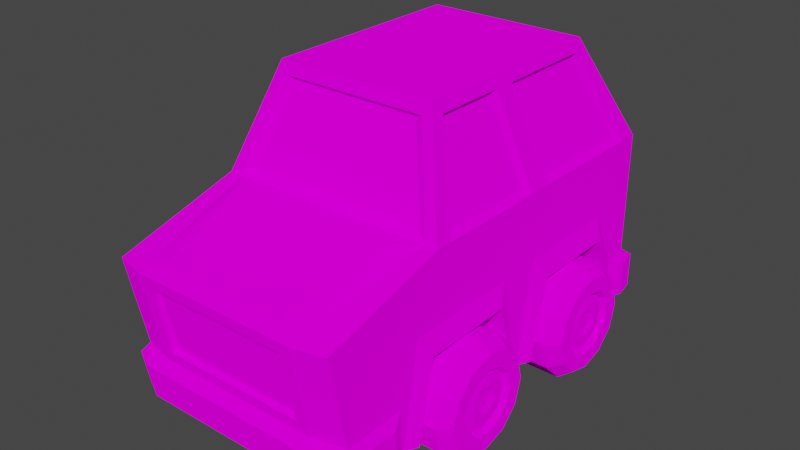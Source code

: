 # Source: CarJunky.blend  (saved by Blender 2.81.16; exported with 4.5.12 LTS)
import bpy
from mathutils import Matrix  # noqa: F401  (used for matrix-valued properties, if any)

bpy.ops.wm.read_factory_settings(use_empty=True)
scene = bpy.context.scene
scene.name = 'Scene'

# ---- collections
col_collection = bpy.data.collections.new('Collection'); scene.collection.children.link(col_collection)

# ---- images (referenced by path relative to the original .blend; pixels are not part of the script)
import os
ASSET_DIR = os.environ.get("B2B_ASSET_DIR", "")  # directory of the original .blend (textures are referenced by path, not embedded)
HERE = os.path.dirname(os.path.abspath(__file__))  # packed textures are extracted next to this script under _unpacked/

def load_image(name, relpath, width, height, colorspace="sRGB"):
    """Load a texture the original file referenced (path relative to the .blend, or extracted next to this script)."""
    p = next((c for c in (os.path.join(HERE, relpath), os.path.join(ASSET_DIR, relpath)) if relpath and os.path.exists(c)), "")
    if p:
        img = bpy.data.images.load(p, check_existing=True)
        img.name = name
    else:  # same state as the original file: an image datablock whose file is absent (Cycles renders it pink)
        img = bpy.data.images.new(name, width, height)
        img.source = "FILE"
        img.filepath = "//" + (relpath or name)
    img.colorspace_settings.name = colorspace
    return img
img_palette_png = load_image('Palette.png', 'Palette.png', 1024, 1024, 'sRGB')

# ---- materials (node trees are filled in below, after node groups)
mat_material = bpy.data.materials.new('Material')
mat_material.alpha_threshold = 0.0
mat_material.use_transparent_shadow = False
mat_material.line_color = (0.0, 0.0, 0.0, 1.0)

# ---- material node trees
mat_material.use_nodes = True; mat_material.node_tree.nodes.clear()
_N = mat_material.node_tree.nodes; _L = mat_material.node_tree.links
n0 = _N.new('ShaderNodeOutputMaterial'); n0.name = 'Material Output'; n0.location = (300, 300)
n1 = _N.new('ShaderNodeBsdfDiffuse'); n1.name = 'Diffuse BSDF'; n1.location = (10, 300)
n1.inputs[1].default_value = 0.4
n2 = _N.new('ShaderNodeTexImage'); n2.name = 'Image Texture'; n2.location = (-280, 280)
n2.image = img_palette_png
_L.new(n1.outputs[0], n0.inputs[0])
_L.new(n2.outputs[0], n1.inputs[0])
n0.is_active_output = True

# ---- world
world_world = bpy.data.worlds.new('World'); scene.world = world_world
world_world.use_nodes = True; world_world.node_tree.nodes.clear()
_N = world_world.node_tree.nodes; _L = world_world.node_tree.links
n0 = _N.new('ShaderNodeOutputWorld'); n0.name = 'World Output'; n0.location = (300, 300)
n1 = _N.new('ShaderNodeBackground'); n1.name = 'Background'; n1.location = (10, 300)
n1.inputs[0].default_value = (0.05088, 0.05088, 0.05088, 1.0)
_L.new(n1.outputs[0], n0.inputs[0])
n0.is_active_output = True
world_world.color = (0.05088, 0.05088, 0.05088)
world_world.use_sun_shadow = False
world_world.sun_shadow_jitter_overblur = 0.0

# ---- meshes
me_cube = bpy.data.meshes.new('Cube')
me_cube.from_pydata([(0.5422, 1.0, 0.9534), (0.5422, 1.0, 0.1616), (0.5422, -1.0, 0.7914), (0.5422, -0.8844, 0.1616), (0.5422, -0.4146, 0.9534), (0.5422, -0.6101, 0.1616), (0.3795, 0.7482, 1.434), (0.3795, -0.2516, 1.434), (0.5422, 1.0, 0.3629), (0.5422, -0.9148, 0.3613), (0.5422, -0.6228, 0.3629), (0.5732, 0.8606, 0.1616), (0.3802, 0.115, 1.36), (0.5107, 0.3301, 0.9748), (0.5732, 0.7322, 0.5384), (0.5422, 0.3175, 0.9534), (0.3795, 0.2339, 1.434), (0.5732, 0.3074, 0.5384), (0.5732, 0.2074, 0.1616), (0.5422, 0.1961, 0.9534), (0.3795, 0.1301, 1.434), (0.5732, -0.02465, 0.5372), (0.5732, 0.0652, 0.1616), (0.3972, 0.7757, 1.381), (0.3972, -0.2694, 1.381), (0.5107, 0.1744, 0.9748), (0.3972, 0.2339, 1.381), (0.3972, 0.1301, 1.381), (0.448, 1.0, 0.1616), (0.3404, -1.025, 0.737), (0.3959, -0.8844, 0.1616), (0.448, 1.0, 0.9534), (0.4836, -0.4146, 0.9534), (0.3292, 0.7482, 1.434), (0.3292, -0.2516, 1.434), (0.448, 1.0, 0.3629), (0.3404, -0.9615, 0.4157), (0.3802, 0.2548, 1.36), (0.3292, 0.2339, 1.434), (0.3292, 0.1301, 1.434), (0.3495, -0.2694, 1.381), (0.3422, 0.7757, 1.381), (0.5422, -0.3296, 0.9534), (0.3795, -0.1915, 1.434), (0.5732, -0.4682, 0.5367), (0.5732, -0.5452, 0.1616), (0.3972, -0.2066, 1.381), (0.3292, -0.1915, 1.434), (-4.657e-10, -0.8844, 0.1616), (-4.657e-10, 1.0, 0.9534), (-4.657e-10, -0.4146, 0.9534), (-4.657e-10, 0.7482, 1.434), (-4.657e-10, -0.2516, 1.434), (-4.657e-10, 1.0, 0.3629), (0.3802, 0.6954, 1.36), (-4.657e-10, 0.2339, 1.434), (-4.657e-10, 0.1301, 1.434), (-4.657e-10, 0.7757, 1.381), (-4.657e-10, 1.0, 0.1616), (-4.657e-10, -1.036, 0.7914), (-4.657e-10, -0.9507, 0.3613), (-4.657e-10, -0.2694, 1.381), (-4.657e-10, -0.1915, 1.434), (0.5422, 0.8859, 0.1616), (0.5422, 0.917, 0.9534), (0.3795, 0.6895, 1.434), (0.5422, 0.8859, 0.3629), (0.3972, 0.7144, 1.381), (0.3292, 0.6895, 1.434), (-4.657e-10, 0.6895, 1.434), (0.5641, 1.058, 0.3303), (0.5641, 1.058, 0.1616), (0.58, 0.9615, 0.1616), (0.4657, 1.088, 0.3303), (0.4657, 1.088, 0.1616), (0.0, 1.088, 0.3303), (0.0, 1.088, 0.1616), (0.58, 0.9615, 0.3303), (0.5741, -0.9437, 0.316), (0.5741, -0.9132, 0.1501), (0.4765, -0.9622, 0.1501), (0.5741, -0.6729, 0.1501), (0.5741, -0.6856, 0.3176), (0.0, -0.9622, 0.1501), (0.4765, -0.9927, 0.316), (0.0, -0.9927, 0.316), (0.1662, 0.2074, 0.1616), (0.1662, 0.8606, 0.1616), (0.1662, 0.7322, 0.5384), (0.1662, 0.3074, 0.5384), (0.1662, -0.02465, 0.5372), (0.1662, 0.0652, 0.1616), (0.1662, -0.4682, 0.5367), (0.1662, -0.5452, 0.1616), (0.0, -0.3791, 0.9748), (0.4312, -0.3791, 0.9748), (0.3077, -0.2485, 1.36), (0.5107, -0.2964, 0.9748), (0.3802, -0.1856, 1.36), (0.0, -0.2485, 1.36), (0.5107, 0.8777, 0.9748), (-4.657e-10, 0.9624, 0.9748), (0.448, 0.9624, 0.9748), (-4.657e-10, 0.7711, 1.36), (0.3422, 0.7711, 1.36), (0.3959, -1.036, 0.7914), (0.3959, -0.9507, 0.3613), (-3.962e-09, -1.001, 0.7418), (0.0, -1.025, 0.737), (0.0, -0.9615, 0.4157), (-3.962e-09, -0.937, 0.4205), (0.3404, -1.001, 0.7418), (0.3404, -0.937, 0.4205), (-5.872e-10, -0.505, 0.9666), (0.3912, -0.505, 0.9666), (0.3035, -0.9842, 0.8297), (-5.872e-10, -0.9842, 0.8297), (0.5422, -0.5228, 0.63), (0.5422, -0.6019, 0.1616), (0.5422, 0.03246, 0.6383), (0.5422, 0.131, 0.1616), (0.5422, 0.75, 0.6395), (0.5422, 0.2346, 0.6395), (0.5422, 0.1519, 0.1616), (-2.98e-08, 0.02861, 0.2472), (0.6162, 0.02861, 0.2472), (-2.98e-08, -0.007568, 0.1122), (0.6162, -0.007568, 0.1122), (-2.98e-08, -0.1064, 0.01338), (0.6162, -0.1064, 0.01338), (-2.98e-08, -0.2414, -0.02279), (0.6162, -0.2414, -0.02279), (-2.98e-08, -0.3764, 0.01338), (0.6162, -0.3764, 0.01338), (-2.98e-08, -0.4752, 0.1122), (0.6162, -0.4752, 0.1122), (-2.98e-08, -0.5114, 0.2472), (0.6162, -0.5114, 0.2472), (-2.98e-08, -0.4752, 0.3822), (0.6162, -0.4752, 0.3822), (-2.98e-08, -0.3764, 0.481), (0.6162, -0.3764, 0.481), (-2.98e-08, -0.2414, 0.5172), (0.6162, -0.2414, 0.5172), (-2.98e-08, -0.1064, 0.481), (0.6162, -0.1064, 0.481), (-2.98e-08, -0.007568, 0.3822), (0.6162, -0.007568, 0.3822), (0.6741, -0.1095, 0.1711), (0.6741, -0.0891, 0.2472), (0.6741, -0.1652, 0.1153), (0.6741, -0.2414, 0.09491), (0.6741, -0.3175, 0.1153), (0.6741, -0.3733, 0.1711), (0.6741, -0.3937, 0.2472), (0.6741, -0.3733, 0.3234), (0.6741, -0.3175, 0.3791), (0.6741, -0.2414, 0.3995), (0.6741, -0.1652, 0.3791), (0.6741, -0.1095, 0.3234), (0.6741, -0.0471, 0.135), (0.6741, -0.01704, 0.2472), (0.6741, -0.1292, 0.05291), (0.6741, -0.2414, 0.02285), (0.6741, -0.3536, 0.05291), (0.6741, -0.4357, 0.135), (0.6741, -0.4657, 0.2472), (0.6741, -0.4357, 0.3594), (0.6741, -0.3536, 0.4415), (0.6741, -0.2414, 0.4716), (0.6741, -0.1292, 0.4415), (0.6741, -0.0471, 0.3594), (0.66, -0.1868, 0.2157), (0.66, -0.1783, 0.2472), (0.66, -0.2099, 0.1926), (0.66, -0.2414, 0.1841), (0.66, -0.2729, 0.1926), (0.66, -0.296, 0.2157), (0.66, -0.3045, 0.2472), (0.66, -0.296, 0.2787), (0.66, -0.2729, 0.3018), (0.66, -0.2414, 0.3103), (0.66, -0.2099, 0.3018), (0.66, -0.1868, 0.2787), (0.6487, -0.1226, 0.1786), (0.6487, -0.1042, 0.2472), (0.6487, -0.1728, 0.1284), (0.6487, -0.2414, 0.11), (0.6487, -0.31, 0.1284), (0.6487, -0.3602, 0.1786), (0.6487, -0.3786, 0.2472), (0.6487, -0.3602, 0.3158), (0.6487, -0.31, 0.366), (0.6487, -0.2414, 0.3844), (0.6487, -0.1728, 0.366), (0.6487, -0.1226, 0.3158), (0.66, -0.1706, 0.2063), (0.66, -0.1596, 0.2472), (0.66, -0.2005, 0.1764), (0.66, -0.2414, 0.1654), (0.66, -0.2823, 0.1764), (0.66, -0.3122, 0.2063), (0.66, -0.3232, 0.2472), (0.66, -0.3122, 0.2881), (0.66, -0.2823, 0.318), (0.66, -0.2414, 0.329), (0.66, -0.2005, 0.318), (0.66, -0.1706, 0.2881), (0.6476, -0.2084, 0.2282), (0.6476, -0.2033, 0.2472), (0.6476, -0.2224, 0.2142), (0.6476, -0.2414, 0.2091), (0.6476, -0.2604, 0.2142), (0.6476, -0.2744, 0.2282), (0.6476, -0.2795, 0.2472), (0.6476, -0.2744, 0.2663), (0.6476, -0.2604, 0.2802), (0.6476, -0.2414, 0.2853), (0.6476, -0.2224, 0.2802), (0.6476, -0.2084, 0.2663), (-2.98e-08, 0.7815, 0.2472), (0.6162, 0.7815, 0.2472), (-2.98e-08, 0.7453, 0.1122), (0.6162, 0.7453, 0.1122), (-2.98e-08, 0.6465, 0.01338), (0.6162, 0.6465, 0.01338), (-2.98e-08, 0.5115, -0.02279), (0.6162, 0.5115, -0.02279), (-2.98e-08, 0.3765, 0.01338), (0.6162, 0.3765, 0.01338), (-2.98e-08, 0.2776, 0.1122), (0.6162, 0.2776, 0.1122), (-2.98e-08, 0.2415, 0.2472), (0.6162, 0.2415, 0.2472), (-2.98e-08, 0.2776, 0.3822), (0.6162, 0.2776, 0.3822), (-2.98e-08, 0.3765, 0.481), (0.6162, 0.3765, 0.481), (-2.98e-08, 0.5115, 0.5172), (0.6162, 0.5115, 0.5172), (-2.98e-08, 0.6465, 0.481), (0.6162, 0.6465, 0.481), (-2.98e-08, 0.7453, 0.3822), (0.6162, 0.7453, 0.3822), (0.6741, 0.6434, 0.1711), (0.6741, 0.6638, 0.2472), (0.6741, 0.5876, 0.1153), (0.6741, 0.5115, 0.09491), (0.6741, 0.4353, 0.1153), (0.6741, 0.3796, 0.1711), (0.6741, 0.3592, 0.2472), (0.6741, 0.3796, 0.3234), (0.6741, 0.4353, 0.3791), (0.6741, 0.5115, 0.3995), (0.6741, 0.5876, 0.3791), (0.6741, 0.6434, 0.3234), (0.6741, 0.7058, 0.135), (0.6741, 0.7358, 0.2472), (0.6741, 0.6236, 0.05291), (0.6741, 0.5115, 0.02285), (0.6741, 0.3993, 0.05291), (0.6741, 0.3172, 0.135), (0.6741, 0.2871, 0.2472), (0.6741, 0.3172, 0.3594), (0.6741, 0.3993, 0.4415), (0.6741, 0.5115, 0.4716), (0.6741, 0.6236, 0.4415), (0.6741, 0.7058, 0.3594), (0.66, 0.5661, 0.2157), (0.66, 0.5745, 0.2472), (0.66, 0.543, 0.1926), (0.66, 0.5115, 0.1841), (0.66, 0.4799, 0.1926), (0.66, 0.4568, 0.2157), (0.66, 0.4484, 0.2472), (0.66, 0.4568, 0.2787), (0.66, 0.4799, 0.3018), (0.66, 0.5115, 0.3103), (0.66, 0.543, 0.3018), (0.66, 0.5661, 0.2787), (0.6487, 0.6303, 0.1786), (0.6487, 0.6487, 0.2472), (0.6487, 0.5801, 0.1284), (0.6487, 0.5115, 0.11), (0.6487, 0.4429, 0.1284), (0.6487, 0.3926, 0.1786), (0.6487, 0.3743, 0.2472), (0.6487, 0.3926, 0.3158), (0.6487, 0.4429, 0.366), (0.6487, 0.5115, 0.3844), (0.6487, 0.5801, 0.366), (0.6487, 0.6303, 0.3158), (0.66, 0.5823, 0.2063), (0.66, 0.5932, 0.2472), (0.66, 0.5523, 0.1764), (0.66, 0.5115, 0.1654), (0.66, 0.4706, 0.1764), (0.66, 0.4406, 0.2063), (0.66, 0.4297, 0.2472), (0.66, 0.4406, 0.2881), (0.66, 0.4706, 0.318), (0.66, 0.5115, 0.329), (0.66, 0.5523, 0.318), (0.66, 0.5823, 0.2881), (0.6476, 0.5444, 0.2282), (0.6476, 0.5495, 0.2472), (0.6476, 0.5305, 0.2142), (0.6476, 0.5115, 0.2091), (0.6476, 0.4924, 0.2142), (0.6476, 0.4785, 0.2282), (0.6476, 0.4734, 0.2472), (0.6476, 0.4785, 0.2663), (0.6476, 0.4924, 0.2802), (0.6476, 0.5115, 0.2853), (0.6476, 0.5305, 0.2802), (0.6476, 0.5444, 0.2663)], [], [(2, 9, 10, 117), (35, 31, 0, 8), (67, 23, 6, 65), (40, 24, 7, 34), (45, 44, 117, 118), (66, 63, 72, 77), (9, 106, 84, 78), (63, 66, 14, 11), (26, 67, 65, 16), (66, 64, 121), (27, 26, 16, 20), (14, 17, 89, 88), (14, 121, 122, 17), (46, 27, 20, 43), (18, 17, 122, 123), (19, 27, 12, 25), (19, 15, 26, 27), (50, 32, 95, 94), (32, 4, 24, 40), (64, 0, 23, 67), (0, 31, 41, 23), (16, 38, 39, 20), (65, 68, 38, 16), (13, 100, 54, 37), (106, 60, 85, 84), (63, 1, 71, 72), (61, 40, 34, 52), (23, 41, 33, 6), (43, 47, 34, 7), (53, 49, 31, 35), (9, 2, 105, 106), (4, 32, 105, 2), (20, 39, 47, 43), (4, 42, 46, 24), (24, 46, 43, 7), (21, 119, 117, 44), (39, 56, 62, 47), (32, 50, 113, 114), (109, 36, 112, 110), (47, 62, 52, 34), (41, 57, 51, 33), (10, 9, 78, 82), (97, 25, 12, 98), (68, 69, 55, 38), (38, 55, 56, 39), (57, 41, 104, 103), (33, 51, 69, 68), (6, 33, 68, 65), (46, 42, 97, 98), (8, 0, 64, 66), (28, 58, 76, 74), (94, 95, 96, 99), (74, 73, 70, 71), (76, 75, 73, 74), (71, 70, 77, 72), (81, 82, 78, 79), (1, 28, 74, 71), (35, 8, 70, 73), (53, 35, 73, 75), (8, 66, 77, 70), (79, 78, 84, 80), (80, 84, 85, 83), (3, 5, 81, 79), (30, 3, 79, 80), (48, 30, 80, 83), (5, 10, 82, 81), (87, 88, 89, 86), (91, 90, 92, 93), (44, 45, 93, 92), (11, 14, 88, 87), (17, 18, 86, 89), (22, 21, 90, 91), (21, 44, 92, 90), (40, 61, 99, 96), (15, 64, 100, 13), (32, 40, 96, 95), (67, 26, 37, 54), (42, 19, 25, 97), (26, 15, 13, 37), (64, 67, 54, 100), (27, 46, 98, 12), (102, 101, 103, 104), (31, 49, 101, 102), (41, 31, 102, 104), (29, 36, 106, 105), (108, 29, 105, 59), (36, 109, 60, 106), (112, 111, 107, 110), (36, 29, 111, 112), (29, 108, 107, 111), (114, 113, 116, 115), (105, 32, 114, 115), (59, 105, 115, 116), (120, 119, 21, 22), (118, 117, 10, 5), (117, 119, 19, 42), (123, 122, 119, 120), (122, 15, 19, 119), (122, 121, 64, 15), (121, 14, 66), (124, 125, 127, 126), (126, 127, 129, 128), (128, 129, 131, 130), (130, 131, 133, 132), (132, 133, 135, 134), (134, 135, 137, 136), (136, 137, 139, 138), (138, 139, 141, 140), (140, 141, 143, 142), (142, 143, 145, 144), (125, 147, 171, 161), (144, 145, 147, 146), (146, 147, 125, 124), (4, 2, 117, 42), (158, 157, 193, 194), (127, 125, 161, 160), (131, 129, 162, 163), (147, 145, 170, 171), (129, 127, 160, 162), (145, 143, 169, 170), (143, 141, 168, 169), (141, 139, 167, 168), (139, 137, 166, 167), (137, 135, 165, 166), (135, 133, 164, 165), (133, 131, 163, 164), (149, 148, 160, 161), (148, 150, 162, 160), (150, 151, 163, 162), (151, 152, 164, 163), (152, 153, 165, 164), (153, 154, 166, 165), (154, 155, 167, 166), (155, 156, 168, 167), (156, 157, 169, 168), (157, 158, 170, 169), (158, 159, 171, 170), (159, 149, 161, 171), (178, 177, 213, 214), (155, 154, 190, 191), (152, 151, 187, 188), (159, 158, 194, 195), (148, 149, 185, 184), (156, 155, 191, 192), (153, 152, 188, 189), (149, 159, 195, 185), (150, 148, 184, 186), (157, 156, 192, 193), (154, 153, 189, 190), (151, 150, 186, 187), (197, 196, 184, 185), (196, 198, 186, 184), (198, 199, 187, 186), (199, 200, 188, 187), (200, 201, 189, 188), (201, 202, 190, 189), (202, 203, 191, 190), (203, 204, 192, 191), (204, 205, 193, 192), (205, 206, 194, 193), (206, 207, 195, 194), (207, 197, 185, 195), (173, 172, 196, 197), (172, 174, 198, 196), (174, 175, 199, 198), (175, 176, 200, 199), (176, 177, 201, 200), (177, 178, 202, 201), (178, 179, 203, 202), (179, 180, 204, 203), (180, 181, 205, 204), (181, 182, 206, 205), (182, 183, 207, 206), (183, 173, 197, 207), (208, 209, 219, 218, 217, 216, 215, 214, 213, 212, 211, 210), (175, 174, 210, 211), (182, 181, 217, 218), (179, 178, 214, 215), (176, 175, 211, 212), (183, 182, 218, 219), (172, 173, 209, 208), (180, 179, 215, 216), (177, 176, 212, 213), (173, 183, 219, 209), (174, 172, 208, 210), (181, 180, 216, 217), (220, 221, 223, 222), (222, 223, 225, 224), (224, 225, 227, 226), (226, 227, 229, 228), (228, 229, 231, 230), (230, 231, 233, 232), (232, 233, 235, 234), (234, 235, 237, 236), (236, 237, 239, 238), (238, 239, 241, 240), (221, 243, 267, 257), (240, 241, 243, 242), (242, 243, 221, 220), (254, 253, 289, 290), (223, 221, 257, 256), (227, 225, 258, 259), (243, 241, 266, 267), (225, 223, 256, 258), (241, 239, 265, 266), (239, 237, 264, 265), (237, 235, 263, 264), (235, 233, 262, 263), (233, 231, 261, 262), (231, 229, 260, 261), (229, 227, 259, 260), (245, 244, 256, 257), (244, 246, 258, 256), (246, 247, 259, 258), (247, 248, 260, 259), (248, 249, 261, 260), (249, 250, 262, 261), (250, 251, 263, 262), (251, 252, 264, 263), (252, 253, 265, 264), (253, 254, 266, 265), (254, 255, 267, 266), (255, 245, 257, 267), (274, 273, 309, 310), (251, 250, 286, 287), (248, 247, 283, 284), (255, 254, 290, 291), (244, 245, 281, 280), (252, 251, 287, 288), (249, 248, 284, 285), (245, 255, 291, 281), (246, 244, 280, 282), (253, 252, 288, 289), (250, 249, 285, 286), (247, 246, 282, 283), (293, 292, 280, 281), (292, 294, 282, 280), (294, 295, 283, 282), (295, 296, 284, 283), (296, 297, 285, 284), (297, 298, 286, 285), (298, 299, 287, 286), (299, 300, 288, 287), (300, 301, 289, 288), (301, 302, 290, 289), (302, 303, 291, 290), (303, 293, 281, 291), (269, 268, 292, 293), (268, 270, 294, 292), (270, 271, 295, 294), (271, 272, 296, 295), (272, 273, 297, 296), (273, 274, 298, 297), (274, 275, 299, 298), (275, 276, 300, 299), (276, 277, 301, 300), (277, 278, 302, 301), (278, 279, 303, 302), (279, 269, 293, 303), (304, 305, 315, 314, 313, 312, 311, 310, 309, 308, 307, 306), (271, 270, 306, 307), (278, 277, 313, 314), (275, 274, 310, 311), (272, 271, 307, 308), (279, 278, 314, 315), (268, 269, 305, 304), (276, 275, 311, 312), (273, 272, 308, 309), (269, 279, 315, 305), (270, 268, 304, 306), (277, 276, 312, 313)])
_uv = me_cube.uv_layers.new(name='UVMap')
_uv.uv.foreach_set('vector', [0.3453, 0.8452, 0.3453, 0.8452, 0.3453, 0.8452, 0.3453, 0.8452, 0.3835, 0.876, 0.3835, 0.876, 0.3835, 0.876, 0.3835, 0.876, 0.3835, 0.876, 0.3835, 0.876, 0.3835, 0.876, 0.3835, 0.876, 0.3835, 0.876, 0.3835, 0.876, 0.3835, 0.876, 0.3835, 0.876, 0.3835, 0.876, 0.3835, 0.876, 0.3835, 0.876, 0.3835, 0.876, 0.6335, 0.626, 0.6335, 0.626, 0.6335, 0.626, 0.6335, 0.626, 0.6335, 0.626, 0.6335, 0.626, 0.6335, 0.626, 0.6335, 0.626, 0.3835, 0.876, 0.3835, 0.876, 0.3835, 0.876, 0.3835, 0.876, 0.3835, 0.876, 0.3835, 0.876, 0.3835, 0.876, 0.3835, 0.876, 0.3835, 0.876, 0.3835, 0.876, 0.3835, 0.876, 0.3835, 0.876, 0.3835, 0.876, 0.3835, 0.876, 0.3835, 0.876, 0.3835, 0.876, 0.3835, 0.876, 0.3835, 0.876, 0.3835, 0.876, 0.3835, 0.876, 0.3835, 0.876, 0.3835, 0.876, 0.3835, 0.876, 0.3835, 0.876, 0.3835, 0.876, 0.3835, 0.876, 0.3835, 0.876, 0.3835, 0.876, 0.3835, 0.876, 0.3835, 0.876, 0.3835, 0.876, 0.3835, 0.876, 0.3835, 0.876, 0.3835, 0.876, 0.3835, 0.876, 0.3835, 0.876, 0.3835, 0.876, 0.3835, 0.876, 0.3835, 0.876, 0.3835, 0.876, 0.3835, 0.876, 0.3835, 0.876, 0.3835, 0.876, 0.3835, 0.876, 0.3835, 0.876, 0.3835, 0.876, 0.3835, 0.876, 0.3835, 0.876, 0.3835, 0.876, 0.3835, 0.876, 0.3835, 0.876, 0.3835, 0.876, 0.3835, 0.876, 0.3835, 0.876, 0.3835, 0.876, 0.3835, 0.876, 0.3835, 0.876, 0.3835, 0.876, 0.3835, 0.876, 0.3835, 0.876, 0.3835, 0.876, 0.3835, 0.876, 0.3835, 0.876, 0.1335, 0.1885, 0.1335, 0.1885, 0.1335, 0.1885, 0.1335, 0.1885, 0.6335, 0.626, 0.6335, 0.626, 0.6335, 0.626, 0.6335, 0.626, 0.6335, 0.626, 0.6335, 0.626, 0.6335, 0.626, 0.6335, 0.626, 0.3835, 0.876, 0.3835, 0.876, 0.3835, 0.876, 0.3835, 0.876, 0.3835, 0.876, 0.3835, 0.876, 0.3835, 0.876, 0.3835, 0.876, 0.3835, 0.876, 0.3835, 0.876, 0.3835, 0.876, 0.3835, 0.876, 0.3835, 0.876, 0.3835, 0.876, 0.3835, 0.876, 0.3835, 0.876, 0.3835, 0.876, 0.3835, 0.876, 0.3835, 0.876, 0.3835, 0.876, 0.3835, 0.876, 0.3835, 0.876, 0.3835, 0.876, 0.3835, 0.876, 0.3835, 0.876, 0.3835, 0.876, 0.3835, 0.876, 0.3835, 0.876, 0.3835, 0.876, 0.3835, 0.876, 0.3835, 0.876, 0.3835, 0.876, 0.3835, 0.876, 0.3835, 0.876, 0.3835, 0.876, 0.3835, 0.876, 0.3835, 0.876, 0.3835, 0.876, 0.3835, 0.876, 0.3835, 0.876, 0.3835, 0.876, 0.3835, 0.876, 0.3835, 0.876, 0.3835, 0.876, 0.3835, 0.876, 0.3835, 0.876, 0.3835, 0.876, 0.3835, 0.876, 0.3835, 0.876, 0.3835, 0.876, 0.3835, 0.876, 0.3835, 0.876, 0.3835, 0.876, 0.3835, 0.876, 0.3835, 0.876, 0.3835, 0.876, 0.3835, 0.876, 0.3835, 0.876, 0.3835, 0.876, 0.3835, 0.876, 0.6335, 0.626, 0.6335, 0.626, 0.6335, 0.626, 0.6335, 0.626, 0.1335, 0.1885, 0.1335, 0.1885, 0.1335, 0.1885, 0.1335, 0.1885, 0.3835, 0.876, 0.3835, 0.876, 0.3835, 0.876, 0.3835, 0.876, 0.3835, 0.876, 0.3835, 0.876, 0.3835, 0.876, 0.3835, 0.876, 0.3835, 0.876, 0.3835, 0.876, 0.3835, 0.876, 0.3835, 0.876, 0.3835, 0.876, 0.3835, 0.876, 0.3835, 0.876, 0.3835, 0.876, 0.3835, 0.876, 0.3835, 0.876, 0.3835, 0.876, 0.3835, 0.876, 0.3835, 0.876, 0.3835, 0.876, 0.3835, 0.876, 0.3835, 0.876, 0.3835, 0.876, 0.3835, 0.876, 0.3835, 0.876, 0.3835, 0.876, 0.6335, 0.626, 0.6335, 0.626, 0.6335, 0.626, 0.6335, 0.626, 0.1335, 0.1885, 0.1335, 0.1885, 0.1335, 0.1885, 0.1335, 0.1885, 0.6335, 0.626, 0.6335, 0.626, 0.6335, 0.626, 0.6335, 0.626, 0.6335, 0.626, 0.6335, 0.626, 0.6335, 0.626, 0.6335, 0.626, 0.6335, 0.626, 0.6335, 0.626, 0.6335, 0.626, 0.6335, 0.626, 0.6335, 0.626, 0.6335, 0.626, 0.6335, 0.626, 0.6335, 0.626, 0.6335, 0.626, 0.6335, 0.626, 0.6335, 0.626, 0.6335, 0.626, 0.6335, 0.626, 0.6335, 0.626, 0.6335, 0.626, 0.6335, 0.626, 0.6335, 0.626, 0.6335, 0.626, 0.6335, 0.626, 0.6335, 0.626, 0.6335, 0.626, 0.6335, 0.626, 0.6335, 0.626, 0.6335, 0.626, 0.6335, 0.626, 0.6335, 0.626, 0.6335, 0.626, 0.6335, 0.626, 0.6335, 0.626, 0.6335, 0.626, 0.6335, 0.626, 0.6335, 0.626, 0.6335, 0.626, 0.6335, 0.626, 0.6335, 0.626, 0.6335, 0.626, 0.6335, 0.626, 0.6335, 0.626, 0.6335, 0.626, 0.6335, 0.626, 0.6335, 0.626, 0.6335, 0.626, 0.6335, 0.626, 0.6335, 0.626, 0.6335, 0.626, 0.6335, 0.626, 0.6335, 0.626, 0.6335, 0.626, 0.3835, 0.876, 0.3835, 0.876, 0.3835, 0.876, 0.3835, 0.876, 0.3835, 0.876, 0.3835, 0.876, 0.3835, 0.876, 0.3835, 0.876, 0.3835, 0.876, 0.3835, 0.876, 0.3835, 0.876, 0.3835, 0.876, 0.3835, 0.876, 0.3835, 0.876, 0.3835, 0.876, 0.3835, 0.876, 0.3835, 0.876, 0.3835, 0.876, 0.3835, 0.876, 0.3835, 0.876, 0.3835, 0.876, 0.3835, 0.876, 0.3835, 0.876, 0.3835, 0.876, 0.3835, 0.876, 0.3835, 0.876, 0.3835, 0.876, 0.3835, 0.876, 0.3835, 0.876, 0.3835, 0.876, 0.3835, 0.876, 0.3835, 0.876, 0.3835, 0.876, 0.3835, 0.876, 0.3835, 0.876, 0.3835, 0.876, 0.3835, 0.876, 0.3835, 0.876, 0.3835, 0.876, 0.3835, 0.876, 0.3835, 0.876, 0.3835, 0.876, 0.3835, 0.876, 0.3835, 0.876, 0.3835, 0.876, 0.3835, 0.876, 0.3835, 0.876, 0.3835, 0.876, 0.3835, 0.876, 0.3835, 0.876, 0.3835, 0.876, 0.3835, 0.876, 0.3835, 0.876, 0.3835, 0.876, 0.3835, 0.876, 0.3835, 0.876, 0.3835, 0.876, 0.3835, 0.876, 0.3835, 0.876, 0.3835, 0.876, 0.1335, 0.126, 0.1335, 0.126, 0.1335, 0.126, 0.1335, 0.126, 0.3835, 0.876, 0.3835, 0.876, 0.3835, 0.876, 0.3835, 0.876, 0.3835, 0.876, 0.3835, 0.876, 0.3835, 0.876, 0.3835, 0.876, 0.3835, 0.876, 0.3835, 0.876, 0.3835, 0.876, 0.3835, 0.876, 0.3835, 0.876, 0.3835, 0.876, 0.3835, 0.876, 0.3835, 0.876, 0.3835, 0.876, 0.3835, 0.876, 0.3835, 0.876, 0.3835, 0.876, 0.321, 0.6885, 0.321, 0.6885, 0.321, 0.6885, 0.321, 0.6885, 0.3835, 0.876, 0.3835, 0.876, 0.3835, 0.876, 0.3835, 0.876, 0.3835, 0.876, 0.3835, 0.876, 0.3835, 0.876, 0.3835, 0.876, 0.3835, 0.876, 0.3835, 0.876, 0.3835, 0.876, 0.3835, 0.876, 0.3835, 0.876, 0.3835, 0.876, 0.3835, 0.876, 0.3835, 0.876, 0.3835, 0.876, 0.3835, 0.876, 0.3835, 0.876, 0.3835, 0.876, 0.3835, 0.876, 0.3835, 0.876, 0.3835, 0.876, 0.3835, 0.876, 0.3835, 0.876, 0.3835, 0.876, 0.3835, 0.876, 0.3835, 0.876, 0.3835, 0.876, 0.3835, 0.876, 0.3835, 0.876, 0.3835, 0.876, 0.3835, 0.876, 0.3835, 0.876, 0.3835, 0.876, 0.3835, 0.876, 0.3835, 0.876, 0.3835, 0.876, 0.3835, 0.876, 0.3835, 0.876, 0.3835, 0.876, 0.3835, 0.876, 0.3835, 0.876, 0.3835, 0.876, 0.3835, 0.876, 0.3835, 0.876, 0.3835, 0.876, 0.1367, 0.8683, 0.1367, 0.8683, 0.1367, 0.8683, 0.1367, 0.8683, 0.1367, 0.8683, 0.1367, 0.8683, 0.1367, 0.8683, 0.1367, 0.8683, 0.1367, 0.8683, 0.1367, 0.8683, 0.1367, 0.8683, 0.1367, 0.8683, 0.1367, 0.8683, 0.1367, 0.8683, 0.1367, 0.8683, 0.1367, 0.8683, 0.1367, 0.8683, 0.1367, 0.8683, 0.1367, 0.8683, 0.1367, 0.8683, 0.1367, 0.8683, 0.1367, 0.8683, 0.1367, 0.8683, 0.1367, 0.8683, 0.1367, 0.8683, 0.1367, 0.8683, 0.1367, 0.8683, 0.1367, 0.8683, 0.1367, 0.8683, 0.1367, 0.8683, 0.1367, 0.8683, 0.1367, 0.8683, 0.1367, 0.8683, 0.1367, 0.8683, 0.1367, 0.8683, 0.1367, 0.8683, 0.1367, 0.8683, 0.1367, 0.8683, 0.1367, 0.8683, 0.1367, 0.8683, 0.1367, 0.8683, 0.1367, 0.8683, 0.1367, 0.8683, 0.1367, 0.8683, 0.1367, 0.8683, 0.1367, 0.8683, 0.1367, 0.8683, 0.1367, 0.8683, 0.1367, 0.8683, 0.1367, 0.8683, 0.1367, 0.8683, 0.1367, 0.8683, 0.3453, 0.8452, 0.3453, 0.8452, 0.3453, 0.8452, 0.3453, 0.8452, 0.1367, 0.8683, 0.1367, 0.8683, 0.1367, 0.8683, 0.1367, 0.8683, 0.1367, 0.8683, 0.1367, 0.8683, 0.1367, 0.8683, 0.1367, 0.8683, 0.1367, 0.8683, 0.1367, 0.8683, 0.1367, 0.8683, 0.1367, 0.8683, 0.1367, 0.8683, 0.1367, 0.8683, 0.1367, 0.8683, 0.1367, 0.8683, 0.1367, 0.8683, 0.1367, 0.8683, 0.1367, 0.8683, 0.1367, 0.8683, 0.1367, 0.8683, 0.1367, 0.8683, 0.1367, 0.8683, 0.1367, 0.8683, 0.1367, 0.8683, 0.1367, 0.8683, 0.1367, 0.8683, 0.1367, 0.8683, 0.1367, 0.8683, 0.1367, 0.8683, 0.1367, 0.8683, 0.1367, 0.8683, 0.1367, 0.8683, 0.1367, 0.8683, 0.1367, 0.8683, 0.1367, 0.8683, 0.1367, 0.8683, 0.1367, 0.8683, 0.1367, 0.8683, 0.1367, 0.8683, 0.1367, 0.8683, 0.1367, 0.8683, 0.1367, 0.8683, 0.1367, 0.8683, 0.1367, 0.8683, 0.1367, 0.8683, 0.1367, 0.8683, 0.1367, 0.8683, 0.1367, 0.8683, 0.1367, 0.8683, 0.1367, 0.8683, 0.1367, 0.8683, 0.1367, 0.8683, 0.1367, 0.8683, 0.1367, 0.8683, 0.1367, 0.8683, 0.1367, 0.8683, 0.1367, 0.8683, 0.1367, 0.8683, 0.1367, 0.8683, 0.1367, 0.8683, 0.1367, 0.8683, 0.1367, 0.8683, 0.1367, 0.8683, 0.1367, 0.8683, 0.1367, 0.8683, 0.1367, 0.8683, 0.1367, 0.8683, 0.1367, 0.8683, 0.1367, 0.8683, 0.1367, 0.8683, 0.1367, 0.8683, 0.1367, 0.8683, 0.1367, 0.8683, 0.1367, 0.8683, 0.1367, 0.8683, 0.1367, 0.8683, 0.1367, 0.8683, 0.1367, 0.8683, 0.1367, 0.8683, 0.1367, 0.8683, 0.1367, 0.8683, 0.1367, 0.8683, 0.1367, 0.8683, 0.1367, 0.8683, 0.1367, 0.8683, 0.1367, 0.8683, 0.1367, 0.8683, 0.1367, 0.8683, 0.1367, 0.8683, 0.1367, 0.8683, 0.1367, 0.8683, 0.1367, 0.8683, 0.1367, 0.8683, 0.1367, 0.8683, 0.1367, 0.8683, 0.5899, 0.5805, 0.5899, 0.5805, 0.5899, 0.5805, 0.5899, 0.5805, 0.1367, 0.8683, 0.1367, 0.8683, 0.1367, 0.8683, 0.1367, 0.8683, 0.1367, 0.8683, 0.1367, 0.8683, 0.1367, 0.8683, 0.1367, 0.8683, 0.1367, 0.8683, 0.1367, 0.8683, 0.1367, 0.8683, 0.1367, 0.8683, 0.1367, 0.8683, 0.1367, 0.8683, 0.1367, 0.8683, 0.1367, 0.8683, 0.1367, 0.8683, 0.1367, 0.8683, 0.1367, 0.8683, 0.1367, 0.8683, 0.1367, 0.8683, 0.1367, 0.8683, 0.1367, 0.8683, 0.1367, 0.8683, 0.1367, 0.8683, 0.1367, 0.8683, 0.1367, 0.8683, 0.1367, 0.8683, 0.1367, 0.8683, 0.1367, 0.8683, 0.1367, 0.8683, 0.1367, 0.8683, 0.1367, 0.8683, 0.1367, 0.8683, 0.1367, 0.8683, 0.1367, 0.8683, 0.1367, 0.8683, 0.1367, 0.8683, 0.1367, 0.8683, 0.1367, 0.8683, 0.1367, 0.8683, 0.1367, 0.8683, 0.1367, 0.8683, 0.1367, 0.8683, 0.5899, 0.5805, 0.5899, 0.5805, 0.5899, 0.5805, 0.5899, 0.5805, 0.5899, 0.5805, 0.5899, 0.5805, 0.5899, 0.5805, 0.5899, 0.5805, 0.5899, 0.5805, 0.5899, 0.5805, 0.5899, 0.5805, 0.5899, 0.5805, 0.5899, 0.5805, 0.5899, 0.5805, 0.5899, 0.5805, 0.5899, 0.5805, 0.5899, 0.5805, 0.5899, 0.5805, 0.5899, 0.5805, 0.5899, 0.5805, 0.5899, 0.5805, 0.5899, 0.5805, 0.5899, 0.5805, 0.5899, 0.5805, 0.5899, 0.5805, 0.5899, 0.5805, 0.5899, 0.5805, 0.5899, 0.5805, 0.5899, 0.5805, 0.5899, 0.5805, 0.5899, 0.5805, 0.5899, 0.5805, 0.5899, 0.5805, 0.5899, 0.5805, 0.5899, 0.5805, 0.5899, 0.5805, 0.5899, 0.5805, 0.5899, 0.5805, 0.5899, 0.5805, 0.5899, 0.5805, 0.5899, 0.5805, 0.5899, 0.5805, 0.5899, 0.5805, 0.5899, 0.5805, 0.5899, 0.5805, 0.5899, 0.5805, 0.5899, 0.5805, 0.5899, 0.5805, 0.5899, 0.5805, 0.5899, 0.5805, 0.5899, 0.5805, 0.5899, 0.5805, 0.5899, 0.5805, 0.5899, 0.5805, 0.5899, 0.5805, 0.5899, 0.5805, 0.5899, 0.5805, 0.5899, 0.5805, 0.5899, 0.5805, 0.5899, 0.5805, 0.5899, 0.5805, 0.5899, 0.5805, 0.5899, 0.5805, 0.5899, 0.5805, 0.5899, 0.5805, 0.5899, 0.5805, 0.5899, 0.5805, 0.5899, 0.5805, 0.5899, 0.5805, 0.5899, 0.5805, 0.5899, 0.5805, 0.5899, 0.5805, 0.5899, 0.5805, 0.5899, 0.5805, 0.5899, 0.5805, 0.5899, 0.5805, 0.5899, 0.5805, 0.5899, 0.5805, 0.5899, 0.5805, 0.5899, 0.5805, 0.5899, 0.5805, 0.5899, 0.5805, 0.5899, 0.5805, 0.5899, 0.5805, 0.5899, 0.5805, 0.5899, 0.5805, 0.5899, 0.5805, 0.5899, 0.5805, 0.5899, 0.5805, 0.5899, 0.5805, 0.5899, 0.5805, 0.5899, 0.5805, 0.5899, 0.5805, 0.5899, 0.5805, 0.5899, 0.5805, 0.5899, 0.5805, 0.5899, 0.5805, 0.5899, 0.5805, 0.5899, 0.5805, 0.5899, 0.5805, 0.5899, 0.5805, 0.5899, 0.5805, 0.5899, 0.5805, 0.5899, 0.5805, 0.5899, 0.5805, 0.5899, 0.5805, 0.5899, 0.5805, 0.5899, 0.5805, 0.5899, 0.5805, 0.5899, 0.5805, 0.5899, 0.5805, 0.5899, 0.5805, 0.5899, 0.5805, 0.5899, 0.5805, 0.5899, 0.5805, 0.5899, 0.5805, 0.5899, 0.5805, 0.5899, 0.5805, 0.5899, 0.5805, 0.5899, 0.5805, 0.5899, 0.5805, 0.5899, 0.5805, 0.5899, 0.5805, 0.5899, 0.5805, 0.5899, 0.5805, 0.5899, 0.5805, 0.5899, 0.5805, 0.5899, 0.5805, 0.5899, 0.5805, 0.5899, 0.5805, 0.5899, 0.5805, 0.5899, 0.5805, 0.5899, 0.5805, 0.5899, 0.5805, 0.5899, 0.5805, 0.5899, 0.5805, 0.5899, 0.5805, 0.5899, 0.5805, 0.5899, 0.5805, 0.5899, 0.5805, 0.5899, 0.5805, 0.5899, 0.5805, 0.5899, 0.5805, 0.5899, 0.5805, 0.5899, 0.5805, 0.5899, 0.5805, 0.5899, 0.5805, 0.5899, 0.5805, 0.5899, 0.5805, 0.5899, 0.5805, 0.5899, 0.5805, 0.5899, 0.5805, 0.1367, 0.8683, 0.1367, 0.8683, 0.1367, 0.8683, 0.1367, 0.8683, 0.1367, 0.8683, 0.1367, 0.8683, 0.1367, 0.8683, 0.1367, 0.8683, 0.1367, 0.8683, 0.1367, 0.8683, 0.1367, 0.8683, 0.1367, 0.8683, 0.1367, 0.8683, 0.1367, 0.8683, 0.1367, 0.8683, 0.1367, 0.8683, 0.1367, 0.8683, 0.1367, 0.8683, 0.1367, 0.8683, 0.1367, 0.8683, 0.1367, 0.8683, 0.1367, 0.8683, 0.1367, 0.8683, 0.1367, 0.8683, 0.1367, 0.8683, 0.1367, 0.8683, 0.1367, 0.8683, 0.1367, 0.8683, 0.1367, 0.8683, 0.1367, 0.8683, 0.1367, 0.8683, 0.1367, 0.8683, 0.1367, 0.8683, 0.1367, 0.8683, 0.1367, 0.8683, 0.1367, 0.8683, 0.1367, 0.8683, 0.1367, 0.8683, 0.1367, 0.8683, 0.1367, 0.8683, 0.1367, 0.8683, 0.1367, 0.8683, 0.1367, 0.8683, 0.1367, 0.8683, 0.1367, 0.8683, 0.1367, 0.8683, 0.1367, 0.8683, 0.1367, 0.8683, 0.1367, 0.8683, 0.1367, 0.8683, 0.1367, 0.8683, 0.1367, 0.8683, 0.1367, 0.8683, 0.1367, 0.8683, 0.1367, 0.8683, 0.1367, 0.8683, 0.1367, 0.8683, 0.1367, 0.8683, 0.1367, 0.8683, 0.1367, 0.8683, 0.1367, 0.8683, 0.1367, 0.8683, 0.1367, 0.8683, 0.1367, 0.8683, 0.1367, 0.8683, 0.1367, 0.8683, 0.1367, 0.8683, 0.1367, 0.8683, 0.1367, 0.8683, 0.1367, 0.8683, 0.1367, 0.8683, 0.1367, 0.8683, 0.1367, 0.8683, 0.1367, 0.8683, 0.1367, 0.8683, 0.1367, 0.8683, 0.1367, 0.8683, 0.1367, 0.8683, 0.1367, 0.8683, 0.1367, 0.8683, 0.1367, 0.8683, 0.1367, 0.8683, 0.1367, 0.8683, 0.1367, 0.8683, 0.1367, 0.8683, 0.1367, 0.8683, 0.1367, 0.8683, 0.1367, 0.8683, 0.1367, 0.8683, 0.1367, 0.8683, 0.1367, 0.8683, 0.1367, 0.8683, 0.1367, 0.8683, 0.1367, 0.8683, 0.1367, 0.8683, 0.1367, 0.8683, 0.1367, 0.8683, 0.1367, 0.8683, 0.1367, 0.8683, 0.1367, 0.8683, 0.1367, 0.8683, 0.1367, 0.8683, 0.1367, 0.8683, 0.1367, 0.8683, 0.1367, 0.8683, 0.1367, 0.8683, 0.1367, 0.8683, 0.1367, 0.8683, 0.1367, 0.8683, 0.1367, 0.8683, 0.1367, 0.8683, 0.1367, 0.8683, 0.1367, 0.8683, 0.1367, 0.8683, 0.1367, 0.8683, 0.1367, 0.8683, 0.1367, 0.8683, 0.1367, 0.8683, 0.1367, 0.8683, 0.1367, 0.8683, 0.1367, 0.8683, 0.1367, 0.8683, 0.1367, 0.8683, 0.1367, 0.8683, 0.1367, 0.8683, 0.1367, 0.8683, 0.1367, 0.8683, 0.1367, 0.8683, 0.1367, 0.8683, 0.1367, 0.8683, 0.1367, 0.8683, 0.1367, 0.8683, 0.1367, 0.8683, 0.1367, 0.8683, 0.1367, 0.8683, 0.1367, 0.8683, 0.1367, 0.8683, 0.1367, 0.8683, 0.1367, 0.8683, 0.1367, 0.8683, 0.1367, 0.8683, 0.1367, 0.8683, 0.1367, 0.8683, 0.1367, 0.8683, 0.1367, 0.8683, 0.1367, 0.8683, 0.1367, 0.8683, 0.1367, 0.8683, 0.5899, 0.5805, 0.5899, 0.5805, 0.5899, 0.5805, 0.5899, 0.5805, 0.1367, 0.8683, 0.1367, 0.8683, 0.1367, 0.8683, 0.1367, 0.8683, 0.1367, 0.8683, 0.1367, 0.8683, 0.1367, 0.8683, 0.1367, 0.8683, 0.1367, 0.8683, 0.1367, 0.8683, 0.1367, 0.8683, 0.1367, 0.8683, 0.1367, 0.8683, 0.1367, 0.8683, 0.1367, 0.8683, 0.1367, 0.8683, 0.1367, 0.8683, 0.1367, 0.8683, 0.1367, 0.8683, 0.1367, 0.8683, 0.1367, 0.8683, 0.1367, 0.8683, 0.1367, 0.8683, 0.1367, 0.8683, 0.1367, 0.8683, 0.1367, 0.8683, 0.1367, 0.8683, 0.1367, 0.8683, 0.1367, 0.8683, 0.1367, 0.8683, 0.1367, 0.8683, 0.1367, 0.8683, 0.1367, 0.8683, 0.1367, 0.8683, 0.1367, 0.8683, 0.1367, 0.8683, 0.1367, 0.8683, 0.1367, 0.8683, 0.1367, 0.8683, 0.1367, 0.8683, 0.1367, 0.8683, 0.1367, 0.8683, 0.1367, 0.8683, 0.1367, 0.8683, 0.5899, 0.5805, 0.5899, 0.5805, 0.5899, 0.5805, 0.5899, 0.5805, 0.5899, 0.5805, 0.5899, 0.5805, 0.5899, 0.5805, 0.5899, 0.5805, 0.5899, 0.5805, 0.5899, 0.5805, 0.5899, 0.5805, 0.5899, 0.5805, 0.5899, 0.5805, 0.5899, 0.5805, 0.5899, 0.5805, 0.5899, 0.5805, 0.5899, 0.5805, 0.5899, 0.5805, 0.5899, 0.5805, 0.5899, 0.5805, 0.5899, 0.5805, 0.5899, 0.5805, 0.5899, 0.5805, 0.5899, 0.5805, 0.5899, 0.5805, 0.5899, 0.5805, 0.5899, 0.5805, 0.5899, 0.5805, 0.5899, 0.5805, 0.5899, 0.5805, 0.5899, 0.5805, 0.5899, 0.5805, 0.5899, 0.5805, 0.5899, 0.5805, 0.5899, 0.5805, 0.5899, 0.5805, 0.5899, 0.5805, 0.5899, 0.5805, 0.5899, 0.5805, 0.5899, 0.5805, 0.5899, 0.5805, 0.5899, 0.5805, 0.5899, 0.5805, 0.5899, 0.5805, 0.5899, 0.5805, 0.5899, 0.5805, 0.5899, 0.5805, 0.5899, 0.5805, 0.5899, 0.5805, 0.5899, 0.5805, 0.5899, 0.5805, 0.5899, 0.5805, 0.5899, 0.5805, 0.5899, 0.5805, 0.5899, 0.5805, 0.5899, 0.5805, 0.5899, 0.5805, 0.5899, 0.5805, 0.5899, 0.5805, 0.5899, 0.5805, 0.5899, 0.5805, 0.5899, 0.5805, 0.5899, 0.5805, 0.5899, 0.5805, 0.5899, 0.5805, 0.5899, 0.5805, 0.5899, 0.5805, 0.5899, 0.5805, 0.5899, 0.5805, 0.5899, 0.5805, 0.5899, 0.5805, 0.5899, 0.5805, 0.5899, 0.5805, 0.5899, 0.5805, 0.5899, 0.5805, 0.5899, 0.5805, 0.5899, 0.5805, 0.5899, 0.5805, 0.5899, 0.5805, 0.5899, 0.5805, 0.5899, 0.5805, 0.5899, 0.5805, 0.5899, 0.5805, 0.5899, 0.5805, 0.5899, 0.5805, 0.5899, 0.5805, 0.5899, 0.5805, 0.5899, 0.5805, 0.5899, 0.5805, 0.5899, 0.5805, 0.5899, 0.5805, 0.5899, 0.5805, 0.5899, 0.5805, 0.5899, 0.5805, 0.5899, 0.5805, 0.5899, 0.5805, 0.5899, 0.5805, 0.5899, 0.5805, 0.5899, 0.5805, 0.5899, 0.5805, 0.5899, 0.5805, 0.5899, 0.5805, 0.5899, 0.5805, 0.5899, 0.5805, 0.5899, 0.5805, 0.5899, 0.5805, 0.5899, 0.5805, 0.5899, 0.5805, 0.5899, 0.5805, 0.5899, 0.5805, 0.5899, 0.5805, 0.5899, 0.5805, 0.5899, 0.5805, 0.5899, 0.5805, 0.5899, 0.5805, 0.5899, 0.5805, 0.5899, 0.5805, 0.5899, 0.5805, 0.5899, 0.5805, 0.5899, 0.5805, 0.5899, 0.5805, 0.5899, 0.5805, 0.5899, 0.5805, 0.5899, 0.5805, 0.5899, 0.5805, 0.5899, 0.5805, 0.5899, 0.5805, 0.5899, 0.5805, 0.5899, 0.5805, 0.5899, 0.5805, 0.5899, 0.5805, 0.5899, 0.5805, 0.5899, 0.5805, 0.5899, 0.5805, 0.5899, 0.5805, 0.5899, 0.5805, 0.5899, 0.5805, 0.5899, 0.5805, 0.5899, 0.5805, 0.5899, 0.5805, 0.5899, 0.5805, 0.5899, 0.5805, 0.5899, 0.5805, 0.5899, 0.5805, 0.5899, 0.5805, 0.5899, 0.5805, 0.5899, 0.5805, 0.5899, 0.5805, 0.5899, 0.5805, 0.5899, 0.5805, 0.5899, 0.5805, 0.5899, 0.5805])
me_cube.materials.append(mat_material)
me_cube.use_remesh_preserve_volume = False
me_cube.use_remesh_preserve_attributes = False
me_cube.use_mirror_vertex_groups = False
me_cube.update()

# ---- objects
ob_carjunk = bpy.data.objects.new('CarJunk', me_cube)

# ---- transforms, parenting, visibility, modifiers, constraints
ob_carjunk.location = (0.0, 0.0, 0.0)
ob_carjunk.lock_rotations_4d = False
ob_carjunk.empty_display_type = 'ARROWS'
ob_carjunk.lineart.crease_threshold = 0.0
_m = ob_carjunk.modifiers.new('Mirror', 'MIRROR')

# ---- collection membership
col_collection.objects.link(ob_carjunk)

# ---- scene / render settings (as saved in the file)
scene.frame_start = 1; scene.frame_end = 250; scene.frame_set(1)
scene.render.engine = 'BLENDER_EEVEE_NEXT'
scene.cycles.use_denoising = False
scene.cycles.samples = 128
scene.cycles.sampling_pattern = 'TABULATED_SOBOL'
scene.cycles.use_adaptive_sampling = False
scene.cycles.use_light_tree = False
scene.view_settings.view_transform = 'Filmic'
bpy.context.view_layer.update()

# ---- added for rendering (the .blend has no active camera and no usable light): camera, sun
cam_auto = bpy.data.cameras.new('AutoCamera')
cam_auto.lens = 50.0
cam_auto.sensor_width = 36.0
cam_auto.clip_end = 1000.0
ob_auto_camera = bpy.data.objects.new('AutoCamera', cam_auto)
scene.collection.objects.link(ob_auto_camera)
ob_auto_camera.location = (2.68964, -3.20133, 2.85708)
ob_auto_camera.rotation_euler = (1.09748, -7.21219e-08, 0.694738)
scene.camera = ob_auto_camera
light_auto_sun = bpy.data.lights.new('AutoSun', 'SUN')
light_auto_sun.energy = 3.0
light_auto_sun.angle = 0.0523599
ob_auto_sun = bpy.data.objects.new('AutoSun', light_auto_sun)
scene.collection.objects.link(ob_auto_sun)
ob_auto_sun.rotation_euler = (0.872665, 0.174533, 0.523599)
bpy.context.view_layer.update()
